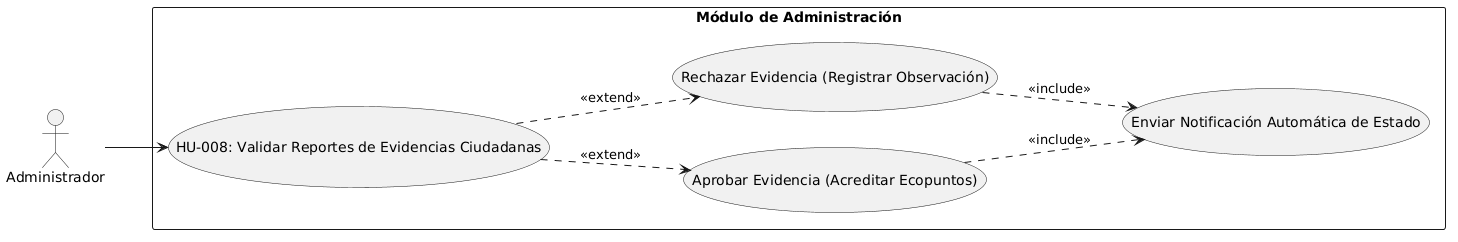

The diagram above was rendered by PlantUML. Its source (embedded in the PNG):
@startuml
left to right direction
skinparam packageStyle rectangle

actor "Administrador" as A

rectangle "Módulo de Administración" {
  usecase "HU-008: Validar Reportes de Evidencias Ciudadanas" as UC_Val
  usecase "Aprobar Evidencia (Acreditar Ecopuntos)" as UC_Aprob
  usecase "Rechazar Evidencia (Registrar Observación)" as UC_Rech
  usecase "Enviar Notificación Automática de Estado" as UC_Notif
}

A --> UC_Val

UC_Val ..> UC_Aprob : <<extend>>
UC_Val ..> UC_Rech : <<extend>>
UC_Aprob ..> UC_Notif : <<include>>
UC_Rech ..> UC_Notif : <<include>>
@enduml